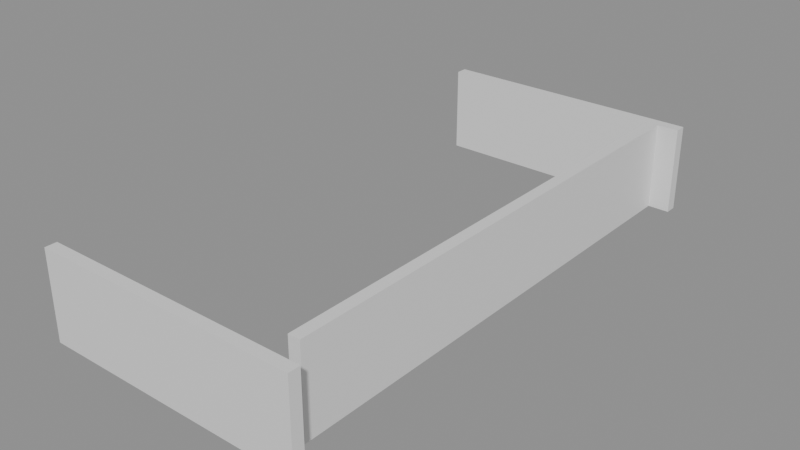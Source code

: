# Source: building_lego.blend  (saved by Blender 5.0.119; exported with 4.5.12 LTS)
import bpy
from mathutils import Matrix  # noqa: F401  (used for matrix-valued properties, if any)

bpy.ops.wm.read_factory_settings(use_empty=True)
scene = bpy.context.scene
scene.name = 'Scene'

# ---- collections
col_01_paredes_externas = bpy.data.collections.new('01_Paredes_Externas'); scene.collection.children.link(col_01_paredes_externas)

# ---- materials (node trees are filled in below, after node groups)
mat_mat_parede_externa = bpy.data.materials.new('Mat_Parede_Externa')

# ---- material node trees
mat_mat_parede_externa.use_nodes = True; mat_mat_parede_externa.node_tree.nodes.clear()
_N = mat_mat_parede_externa.node_tree.nodes; _L = mat_mat_parede_externa.node_tree.links
n0 = _N.new('ShaderNodeBsdfPrincipled'); n0.name = 'BSDF - Pré-fundamentado'; n0.location = (-200, 100)
n1 = _N.new('ShaderNodeOutputMaterial'); n1.name = 'Saída de material'; n1.location = (200, 100)
_L.new(n0.outputs[0], n1.inputs[0])
n1.is_active_output = True

# ---- meshes
me_bloco_dungeon_wall_4592_3023_z0 = bpy.data.meshes.new('Bloco_dungeon_wall_4592_3023_z0')
me_bloco_dungeon_wall_4592_3023_z0.from_pydata([(-0.5, -0.175, -1.32), (0.5, -0.175, -1.32), (0.5, 0.175, -1.32), (-0.5, 0.175, -1.32), (-0.5, -0.175, 1.32), (0.5, -0.175, 1.32), (0.5, 0.175, 1.32), (-0.5, 0.175, 1.32)], [], [(0, 1, 2, 3), (4, 7, 6, 5), (0, 4, 5, 1), (2, 6, 7, 3), (0, 3, 7, 4), (1, 5, 6, 2)])
me_bloco_dungeon_wall_4592_3023_z0.materials.append(mat_mat_parede_externa)
me_bloco_dungeon_wall_4592_3023_z0.update()
me_bloco_dungeon_wall_4593_3023_z0 = bpy.data.meshes.new('Bloco_dungeon_wall_4593_3023_z0')
me_bloco_dungeon_wall_4593_3023_z0.from_pydata([(-0.5, -0.175, -1.32), (0.5, -0.175, -1.32), (0.5, 0.175, -1.32), (-0.5, 0.175, -1.32), (-0.5, -0.175, 1.32), (0.5, -0.175, 1.32), (0.5, 0.175, 1.32), (-0.5, 0.175, 1.32)], [], [(0, 1, 2, 3), (4, 7, 6, 5), (0, 4, 5, 1), (2, 6, 7, 3), (0, 3, 7, 4), (1, 5, 6, 2)])
me_bloco_dungeon_wall_4593_3023_z0.materials.append(mat_mat_parede_externa)
me_bloco_dungeon_wall_4593_3023_z0.update()
me_bloco_dungeon_wall_4594_3023_z0 = bpy.data.meshes.new('Bloco_dungeon_wall_4594_3023_z0')
me_bloco_dungeon_wall_4594_3023_z0.from_pydata([(-0.5, -0.175, -1.32), (0.5, -0.175, -1.32), (0.5, 0.175, -1.32), (-0.5, 0.175, -1.32), (-0.5, -0.175, 1.32), (0.5, -0.175, 1.32), (0.5, 0.175, 1.32), (-0.5, 0.175, 1.32)], [], [(0, 1, 2, 3), (4, 7, 6, 5), (0, 4, 5, 1), (2, 6, 7, 3), (0, 3, 7, 4), (1, 5, 6, 2)])
me_bloco_dungeon_wall_4594_3023_z0.materials.append(mat_mat_parede_externa)
me_bloco_dungeon_wall_4594_3023_z0.update()
me_bloco_dungeon_wall_4595_3023_z0 = bpy.data.meshes.new('Bloco_dungeon_wall_4595_3023_z0')
me_bloco_dungeon_wall_4595_3023_z0.from_pydata([(-0.5, -0.175, -1.32), (0.5, -0.175, -1.32), (0.5, 0.175, -1.32), (-0.5, 0.175, -1.32), (-0.5, -0.175, 1.32), (0.5, -0.175, 1.32), (0.5, 0.175, 1.32), (-0.5, 0.175, 1.32)], [], [(0, 1, 2, 3), (4, 7, 6, 5), (0, 4, 5, 1), (2, 6, 7, 3), (0, 3, 7, 4), (1, 5, 6, 2)])
me_bloco_dungeon_wall_4595_3023_z0.materials.append(mat_mat_parede_externa)
me_bloco_dungeon_wall_4595_3023_z0.update()
me_bloco_dungeon_wall_4596_3023_z0 = bpy.data.meshes.new('Bloco_dungeon_wall_4596_3023_z0')
me_bloco_dungeon_wall_4596_3023_z0.from_pydata([(-0.5, -0.175, -1.32), (0.5, -0.175, -1.32), (0.5, 0.175, -1.32), (-0.5, 0.175, -1.32), (-0.5, -0.175, 1.32), (0.5, -0.175, 1.32), (0.5, 0.175, 1.32), (-0.5, 0.175, 1.32)], [], [(0, 1, 2, 3), (4, 7, 6, 5), (0, 4, 5, 1), (2, 6, 7, 3), (0, 3, 7, 4), (1, 5, 6, 2)])
me_bloco_dungeon_wall_4596_3023_z0.materials.append(mat_mat_parede_externa)
me_bloco_dungeon_wall_4596_3023_z0.update()
me_bloco_dungeon_wall_4597_3023_z0 = bpy.data.meshes.new('Bloco_dungeon_wall_4597_3023_z0')
me_bloco_dungeon_wall_4597_3023_z0.from_pydata([(-0.5, -0.175, -1.32), (0.5, -0.175, -1.32), (0.5, 0.175, -1.32), (-0.5, 0.175, -1.32), (-0.5, -0.175, 1.32), (0.5, -0.175, 1.32), (0.5, 0.175, 1.32), (-0.5, 0.175, 1.32)], [], [(0, 1, 2, 3), (4, 7, 6, 5), (0, 4, 5, 1), (2, 6, 7, 3), (0, 3, 7, 4), (1, 5, 6, 2)])
me_bloco_dungeon_wall_4597_3023_z0.materials.append(mat_mat_parede_externa)
me_bloco_dungeon_wall_4597_3023_z0.update()
me_bloco_dungeon_wall_4598_3023_z0 = bpy.data.meshes.new('Bloco_dungeon_wall_4598_3023_z0')
me_bloco_dungeon_wall_4598_3023_z0.from_pydata([(-0.5, -0.175, -1.32), (0.5, -0.175, -1.32), (0.5, 0.175, -1.32), (-0.5, 0.175, -1.32), (-0.5, -0.175, 1.32), (0.5, -0.175, 1.32), (0.5, 0.175, 1.32), (-0.5, 0.175, 1.32)], [], [(0, 1, 2, 3), (4, 7, 6, 5), (0, 4, 5, 1), (2, 6, 7, 3), (0, 3, 7, 4), (1, 5, 6, 2)])
me_bloco_dungeon_wall_4598_3023_z0.materials.append(mat_mat_parede_externa)
me_bloco_dungeon_wall_4598_3023_z0.update()
me_bloco_dungeon_wall_4599_3023_z0 = bpy.data.meshes.new('Bloco_dungeon_wall_4599_3023_z0')
me_bloco_dungeon_wall_4599_3023_z0.from_pydata([(-0.5, -0.175, -1.32), (0.5, -0.175, -1.32), (0.5, 0.175, -1.32), (-0.5, 0.175, -1.32), (-0.5, -0.175, 1.32), (0.5, -0.175, 1.32), (0.5, 0.175, 1.32), (-0.5, 0.175, 1.32)], [], [(0, 1, 2, 3), (4, 7, 6, 5), (0, 4, 5, 1), (2, 6, 7, 3), (0, 3, 7, 4), (1, 5, 6, 2)])
me_bloco_dungeon_wall_4599_3023_z0.materials.append(mat_mat_parede_externa)
me_bloco_dungeon_wall_4599_3023_z0.update()
me_bloco_dungeon_wall_4592_3039_z0 = bpy.data.meshes.new('Bloco_dungeon_wall_4592_3039_z0')
me_bloco_dungeon_wall_4592_3039_z0.from_pydata([(-0.5, -0.175, -1.32), (0.5, -0.175, -1.32), (0.5, 0.175, -1.32), (-0.5, 0.175, -1.32), (-0.5, -0.175, 1.32), (0.5, -0.175, 1.32), (0.5, 0.175, 1.32), (-0.5, 0.175, 1.32)], [], [(0, 1, 2, 3), (4, 7, 6, 5), (0, 4, 5, 1), (2, 6, 7, 3), (0, 3, 7, 4), (1, 5, 6, 2)])
me_bloco_dungeon_wall_4592_3039_z0.materials.append(mat_mat_parede_externa)
me_bloco_dungeon_wall_4592_3039_z0.update()
me_bloco_dungeon_wall_4593_3039_z0 = bpy.data.meshes.new('Bloco_dungeon_wall_4593_3039_z0')
me_bloco_dungeon_wall_4593_3039_z0.from_pydata([(-0.5, -0.175, -1.32), (0.5, -0.175, -1.32), (0.5, 0.175, -1.32), (-0.5, 0.175, -1.32), (-0.5, -0.175, 1.32), (0.5, -0.175, 1.32), (0.5, 0.175, 1.32), (-0.5, 0.175, 1.32)], [], [(0, 1, 2, 3), (4, 7, 6, 5), (0, 4, 5, 1), (2, 6, 7, 3), (0, 3, 7, 4), (1, 5, 6, 2)])
me_bloco_dungeon_wall_4593_3039_z0.materials.append(mat_mat_parede_externa)
me_bloco_dungeon_wall_4593_3039_z0.update()
me_bloco_dungeon_wall_4594_3039_z0 = bpy.data.meshes.new('Bloco_dungeon_wall_4594_3039_z0')
me_bloco_dungeon_wall_4594_3039_z0.from_pydata([(-0.5, -0.175, -1.32), (0.5, -0.175, -1.32), (0.5, 0.175, -1.32), (-0.5, 0.175, -1.32), (-0.5, -0.175, 1.32), (0.5, -0.175, 1.32), (0.5, 0.175, 1.32), (-0.5, 0.175, 1.32)], [], [(0, 1, 2, 3), (4, 7, 6, 5), (0, 4, 5, 1), (2, 6, 7, 3), (0, 3, 7, 4), (1, 5, 6, 2)])
me_bloco_dungeon_wall_4594_3039_z0.materials.append(mat_mat_parede_externa)
me_bloco_dungeon_wall_4594_3039_z0.update()
me_bloco_dungeon_wall_4595_3039_z0 = bpy.data.meshes.new('Bloco_dungeon_wall_4595_3039_z0')
me_bloco_dungeon_wall_4595_3039_z0.from_pydata([(-0.5, -0.175, -1.32), (0.5, -0.175, -1.32), (0.5, 0.175, -1.32), (-0.5, 0.175, -1.32), (-0.5, -0.175, 1.32), (0.5, -0.175, 1.32), (0.5, 0.175, 1.32), (-0.5, 0.175, 1.32)], [], [(0, 1, 2, 3), (4, 7, 6, 5), (0, 4, 5, 1), (2, 6, 7, 3), (0, 3, 7, 4), (1, 5, 6, 2)])
me_bloco_dungeon_wall_4595_3039_z0.materials.append(mat_mat_parede_externa)
me_bloco_dungeon_wall_4595_3039_z0.update()
me_bloco_dungeon_wall_4596_3039_z0 = bpy.data.meshes.new('Bloco_dungeon_wall_4596_3039_z0')
me_bloco_dungeon_wall_4596_3039_z0.from_pydata([(-0.5, -0.175, -1.32), (0.5, -0.175, -1.32), (0.5, 0.175, -1.32), (-0.5, 0.175, -1.32), (-0.5, -0.175, 1.32), (0.5, -0.175, 1.32), (0.5, 0.175, 1.32), (-0.5, 0.175, 1.32)], [], [(0, 1, 2, 3), (4, 7, 6, 5), (0, 4, 5, 1), (2, 6, 7, 3), (0, 3, 7, 4), (1, 5, 6, 2)])
me_bloco_dungeon_wall_4596_3039_z0.materials.append(mat_mat_parede_externa)
me_bloco_dungeon_wall_4596_3039_z0.update()
me_bloco_dungeon_wall_4597_3039_z0 = bpy.data.meshes.new('Bloco_dungeon_wall_4597_3039_z0')
me_bloco_dungeon_wall_4597_3039_z0.from_pydata([(-0.5, -0.175, -1.32), (0.5, -0.175, -1.32), (0.5, 0.175, -1.32), (-0.5, 0.175, -1.32), (-0.5, -0.175, 1.32), (0.5, -0.175, 1.32), (0.5, 0.175, 1.32), (-0.5, 0.175, 1.32)], [], [(0, 1, 2, 3), (4, 7, 6, 5), (0, 4, 5, 1), (2, 6, 7, 3), (0, 3, 7, 4), (1, 5, 6, 2)])
me_bloco_dungeon_wall_4597_3039_z0.materials.append(mat_mat_parede_externa)
me_bloco_dungeon_wall_4597_3039_z0.update()
me_bloco_dungeon_wall_4598_3039_z0 = bpy.data.meshes.new('Bloco_dungeon_wall_4598_3039_z0')
me_bloco_dungeon_wall_4598_3039_z0.from_pydata([(-0.5, -0.175, -1.32), (0.5, -0.175, -1.32), (0.5, 0.175, -1.32), (-0.5, 0.175, -1.32), (-0.5, -0.175, 1.32), (0.5, -0.175, 1.32), (0.5, 0.175, 1.32), (-0.5, 0.175, 1.32)], [], [(0, 1, 2, 3), (4, 7, 6, 5), (0, 4, 5, 1), (2, 6, 7, 3), (0, 3, 7, 4), (1, 5, 6, 2)])
me_bloco_dungeon_wall_4598_3039_z0.materials.append(mat_mat_parede_externa)
me_bloco_dungeon_wall_4598_3039_z0.update()
me_bloco_dungeon_wall_4599_3039_z0 = bpy.data.meshes.new('Bloco_dungeon_wall_4599_3039_z0')
me_bloco_dungeon_wall_4599_3039_z0.from_pydata([(-0.5, -0.175, -1.32), (0.5, -0.175, -1.32), (0.5, 0.175, -1.32), (-0.5, 0.175, -1.32), (-0.5, -0.175, 1.32), (0.5, -0.175, 1.32), (0.5, 0.175, 1.32), (-0.5, 0.175, 1.32)], [], [(0, 1, 2, 3), (4, 7, 6, 5), (0, 4, 5, 1), (2, 6, 7, 3), (0, 3, 7, 4), (1, 5, 6, 2)])
me_bloco_dungeon_wall_4599_3039_z0.materials.append(mat_mat_parede_externa)
me_bloco_dungeon_wall_4599_3039_z0.update()
me_bloco_dungeon_wall_4599_3024_z0 = bpy.data.meshes.new('Bloco_dungeon_wall_4599_3024_z0')
me_bloco_dungeon_wall_4599_3024_z0.from_pydata([(-0.175, -0.5, -1.32), (0.175, -0.5, -1.32), (0.175, 0.5, -1.32), (-0.175, 0.5, -1.32), (-0.175, -0.5, 1.32), (0.175, -0.5, 1.32), (0.175, 0.5, 1.32), (-0.175, 0.5, 1.32)], [], [(0, 1, 2, 3), (4, 7, 6, 5), (0, 4, 5, 1), (2, 6, 7, 3), (0, 3, 7, 4), (1, 5, 6, 2)])
me_bloco_dungeon_wall_4599_3024_z0.materials.append(mat_mat_parede_externa)
me_bloco_dungeon_wall_4599_3024_z0.update()
me_bloco_dungeon_wall_4599_3025_z0 = bpy.data.meshes.new('Bloco_dungeon_wall_4599_3025_z0')
me_bloco_dungeon_wall_4599_3025_z0.from_pydata([(-0.175, -0.5, -1.32), (0.175, -0.5, -1.32), (0.175, 0.5, -1.32), (-0.175, 0.5, -1.32), (-0.175, -0.5, 1.32), (0.175, -0.5, 1.32), (0.175, 0.5, 1.32), (-0.175, 0.5, 1.32)], [], [(0, 1, 2, 3), (4, 7, 6, 5), (0, 4, 5, 1), (2, 6, 7, 3), (0, 3, 7, 4), (1, 5, 6, 2)])
me_bloco_dungeon_wall_4599_3025_z0.materials.append(mat_mat_parede_externa)
me_bloco_dungeon_wall_4599_3025_z0.update()
me_bloco_dungeon_wall_4599_3026_z0 = bpy.data.meshes.new('Bloco_dungeon_wall_4599_3026_z0')
me_bloco_dungeon_wall_4599_3026_z0.from_pydata([(-0.175, -0.5, -1.32), (0.175, -0.5, -1.32), (0.175, 0.5, -1.32), (-0.175, 0.5, -1.32), (-0.175, -0.5, 1.32), (0.175, -0.5, 1.32), (0.175, 0.5, 1.32), (-0.175, 0.5, 1.32)], [], [(0, 1, 2, 3), (4, 7, 6, 5), (0, 4, 5, 1), (2, 6, 7, 3), (0, 3, 7, 4), (1, 5, 6, 2)])
me_bloco_dungeon_wall_4599_3026_z0.materials.append(mat_mat_parede_externa)
me_bloco_dungeon_wall_4599_3026_z0.update()
me_bloco_dungeon_wall_4599_3027_z0 = bpy.data.meshes.new('Bloco_dungeon_wall_4599_3027_z0')
me_bloco_dungeon_wall_4599_3027_z0.from_pydata([(-0.175, -0.5, -1.32), (0.175, -0.5, -1.32), (0.175, 0.5, -1.32), (-0.175, 0.5, -1.32), (-0.175, -0.5, 1.32), (0.175, -0.5, 1.32), (0.175, 0.5, 1.32), (-0.175, 0.5, 1.32)], [], [(0, 1, 2, 3), (4, 7, 6, 5), (0, 4, 5, 1), (2, 6, 7, 3), (0, 3, 7, 4), (1, 5, 6, 2)])
me_bloco_dungeon_wall_4599_3027_z0.materials.append(mat_mat_parede_externa)
me_bloco_dungeon_wall_4599_3027_z0.update()
me_bloco_dungeon_wall_4599_3028_z0 = bpy.data.meshes.new('Bloco_dungeon_wall_4599_3028_z0')
me_bloco_dungeon_wall_4599_3028_z0.from_pydata([(-0.175, -0.5, -1.32), (0.175, -0.5, -1.32), (0.175, 0.5, -1.32), (-0.175, 0.5, -1.32), (-0.175, -0.5, 1.32), (0.175, -0.5, 1.32), (0.175, 0.5, 1.32), (-0.175, 0.5, 1.32)], [], [(0, 1, 2, 3), (4, 7, 6, 5), (0, 4, 5, 1), (2, 6, 7, 3), (0, 3, 7, 4), (1, 5, 6, 2)])
me_bloco_dungeon_wall_4599_3028_z0.materials.append(mat_mat_parede_externa)
me_bloco_dungeon_wall_4599_3028_z0.update()
me_bloco_dungeon_wall_4599_3029_z0 = bpy.data.meshes.new('Bloco_dungeon_wall_4599_3029_z0')
me_bloco_dungeon_wall_4599_3029_z0.from_pydata([(-0.175, -0.5, -1.32), (0.175, -0.5, -1.32), (0.175, 0.5, -1.32), (-0.175, 0.5, -1.32), (-0.175, -0.5, 1.32), (0.175, -0.5, 1.32), (0.175, 0.5, 1.32), (-0.175, 0.5, 1.32)], [], [(0, 1, 2, 3), (4, 7, 6, 5), (0, 4, 5, 1), (2, 6, 7, 3), (0, 3, 7, 4), (1, 5, 6, 2)])
me_bloco_dungeon_wall_4599_3029_z0.materials.append(mat_mat_parede_externa)
me_bloco_dungeon_wall_4599_3029_z0.update()
me_bloco_dungeon_wall_4599_3030_z0 = bpy.data.meshes.new('Bloco_dungeon_wall_4599_3030_z0')
me_bloco_dungeon_wall_4599_3030_z0.from_pydata([(-0.175, -0.5, -1.32), (0.175, -0.5, -1.32), (0.175, 0.5, -1.32), (-0.175, 0.5, -1.32), (-0.175, -0.5, 1.32), (0.175, -0.5, 1.32), (0.175, 0.5, 1.32), (-0.175, 0.5, 1.32)], [], [(0, 1, 2, 3), (4, 7, 6, 5), (0, 4, 5, 1), (2, 6, 7, 3), (0, 3, 7, 4), (1, 5, 6, 2)])
me_bloco_dungeon_wall_4599_3030_z0.materials.append(mat_mat_parede_externa)
me_bloco_dungeon_wall_4599_3030_z0.update()
me_bloco_dungeon_wall_4599_3031_z0 = bpy.data.meshes.new('Bloco_dungeon_wall_4599_3031_z0')
me_bloco_dungeon_wall_4599_3031_z0.from_pydata([(-0.175, -0.5, -1.32), (0.175, -0.5, -1.32), (0.175, 0.5, -1.32), (-0.175, 0.5, -1.32), (-0.175, -0.5, 1.32), (0.175, -0.5, 1.32), (0.175, 0.5, 1.32), (-0.175, 0.5, 1.32)], [], [(0, 1, 2, 3), (4, 7, 6, 5), (0, 4, 5, 1), (2, 6, 7, 3), (0, 3, 7, 4), (1, 5, 6, 2)])
me_bloco_dungeon_wall_4599_3031_z0.materials.append(mat_mat_parede_externa)
me_bloco_dungeon_wall_4599_3031_z0.update()
me_bloco_dungeon_wall_4599_3032_z0 = bpy.data.meshes.new('Bloco_dungeon_wall_4599_3032_z0')
me_bloco_dungeon_wall_4599_3032_z0.from_pydata([(-0.175, -0.5, -1.32), (0.175, -0.5, -1.32), (0.175, 0.5, -1.32), (-0.175, 0.5, -1.32), (-0.175, -0.5, 1.32), (0.175, -0.5, 1.32), (0.175, 0.5, 1.32), (-0.175, 0.5, 1.32)], [], [(0, 1, 2, 3), (4, 7, 6, 5), (0, 4, 5, 1), (2, 6, 7, 3), (0, 3, 7, 4), (1, 5, 6, 2)])
me_bloco_dungeon_wall_4599_3032_z0.materials.append(mat_mat_parede_externa)
me_bloco_dungeon_wall_4599_3032_z0.update()
me_bloco_dungeon_wall_4599_3033_z0 = bpy.data.meshes.new('Bloco_dungeon_wall_4599_3033_z0')
me_bloco_dungeon_wall_4599_3033_z0.from_pydata([(-0.175, -0.5, -1.32), (0.175, -0.5, -1.32), (0.175, 0.5, -1.32), (-0.175, 0.5, -1.32), (-0.175, -0.5, 1.32), (0.175, -0.5, 1.32), (0.175, 0.5, 1.32), (-0.175, 0.5, 1.32)], [], [(0, 1, 2, 3), (4, 7, 6, 5), (0, 4, 5, 1), (2, 6, 7, 3), (0, 3, 7, 4), (1, 5, 6, 2)])
me_bloco_dungeon_wall_4599_3033_z0.materials.append(mat_mat_parede_externa)
me_bloco_dungeon_wall_4599_3033_z0.update()
me_bloco_dungeon_wall_4599_3034_z0 = bpy.data.meshes.new('Bloco_dungeon_wall_4599_3034_z0')
me_bloco_dungeon_wall_4599_3034_z0.from_pydata([(-0.175, -0.5, -1.32), (0.175, -0.5, -1.32), (0.175, 0.5, -1.32), (-0.175, 0.5, -1.32), (-0.175, -0.5, 1.32), (0.175, -0.5, 1.32), (0.175, 0.5, 1.32), (-0.175, 0.5, 1.32)], [], [(0, 1, 2, 3), (4, 7, 6, 5), (0, 4, 5, 1), (2, 6, 7, 3), (0, 3, 7, 4), (1, 5, 6, 2)])
me_bloco_dungeon_wall_4599_3034_z0.materials.append(mat_mat_parede_externa)
me_bloco_dungeon_wall_4599_3034_z0.update()
me_bloco_dungeon_wall_4599_3035_z0 = bpy.data.meshes.new('Bloco_dungeon_wall_4599_3035_z0')
me_bloco_dungeon_wall_4599_3035_z0.from_pydata([(-0.175, -0.5, -1.32), (0.175, -0.5, -1.32), (0.175, 0.5, -1.32), (-0.175, 0.5, -1.32), (-0.175, -0.5, 1.32), (0.175, -0.5, 1.32), (0.175, 0.5, 1.32), (-0.175, 0.5, 1.32)], [], [(0, 1, 2, 3), (4, 7, 6, 5), (0, 4, 5, 1), (2, 6, 7, 3), (0, 3, 7, 4), (1, 5, 6, 2)])
me_bloco_dungeon_wall_4599_3035_z0.materials.append(mat_mat_parede_externa)
me_bloco_dungeon_wall_4599_3035_z0.update()
me_bloco_dungeon_wall_4599_3036_z0 = bpy.data.meshes.new('Bloco_dungeon_wall_4599_3036_z0')
me_bloco_dungeon_wall_4599_3036_z0.from_pydata([(-0.175, -0.5, -1.32), (0.175, -0.5, -1.32), (0.175, 0.5, -1.32), (-0.175, 0.5, -1.32), (-0.175, -0.5, 1.32), (0.175, -0.5, 1.32), (0.175, 0.5, 1.32), (-0.175, 0.5, 1.32)], [], [(0, 1, 2, 3), (4, 7, 6, 5), (0, 4, 5, 1), (2, 6, 7, 3), (0, 3, 7, 4), (1, 5, 6, 2)])
me_bloco_dungeon_wall_4599_3036_z0.materials.append(mat_mat_parede_externa)
me_bloco_dungeon_wall_4599_3036_z0.update()
me_bloco_dungeon_wall_4599_3037_z0 = bpy.data.meshes.new('Bloco_dungeon_wall_4599_3037_z0')
me_bloco_dungeon_wall_4599_3037_z0.from_pydata([(-0.175, -0.5, -1.32), (0.175, -0.5, -1.32), (0.175, 0.5, -1.32), (-0.175, 0.5, -1.32), (-0.175, -0.5, 1.32), (0.175, -0.5, 1.32), (0.175, 0.5, 1.32), (-0.175, 0.5, 1.32)], [], [(0, 1, 2, 3), (4, 7, 6, 5), (0, 4, 5, 1), (2, 6, 7, 3), (0, 3, 7, 4), (1, 5, 6, 2)])
me_bloco_dungeon_wall_4599_3037_z0.materials.append(mat_mat_parede_externa)
me_bloco_dungeon_wall_4599_3037_z0.update()
me_bloco_dungeon_wall_4599_3038_z0 = bpy.data.meshes.new('Bloco_dungeon_wall_4599_3038_z0')
me_bloco_dungeon_wall_4599_3038_z0.from_pydata([(-0.175, -0.5, -1.32), (0.175, -0.5, -1.32), (0.175, 0.5, -1.32), (-0.175, 0.5, -1.32), (-0.175, -0.5, 1.32), (0.175, -0.5, 1.32), (0.175, 0.5, 1.32), (-0.175, 0.5, 1.32)], [], [(0, 1, 2, 3), (4, 7, 6, 5), (0, 4, 5, 1), (2, 6, 7, 3), (0, 3, 7, 4), (1, 5, 6, 2)])
me_bloco_dungeon_wall_4599_3038_z0.materials.append(mat_mat_parede_externa)
me_bloco_dungeon_wall_4599_3038_z0.update()

# ---- objects
ob_parede_externa_norte_y3023_x4592_4599 = bpy.data.objects.new('Parede_Externa_Norte_Y3023_X4592_4599', None)
ob_bloco_dungeon_wall_4592_3023_z0 = bpy.data.objects.new('Bloco_dungeon_wall_4592_3023_z0', me_bloco_dungeon_wall_4592_3023_z0)
ob_bloco_dungeon_wall_4593_3023_z0 = bpy.data.objects.new('Bloco_dungeon_wall_4593_3023_z0', me_bloco_dungeon_wall_4593_3023_z0)
ob_bloco_dungeon_wall_4594_3023_z0 = bpy.data.objects.new('Bloco_dungeon_wall_4594_3023_z0', me_bloco_dungeon_wall_4594_3023_z0)
ob_bloco_dungeon_wall_4595_3023_z0 = bpy.data.objects.new('Bloco_dungeon_wall_4595_3023_z0', me_bloco_dungeon_wall_4595_3023_z0)
ob_bloco_dungeon_wall_4596_3023_z0 = bpy.data.objects.new('Bloco_dungeon_wall_4596_3023_z0', me_bloco_dungeon_wall_4596_3023_z0)
ob_bloco_dungeon_wall_4597_3023_z0 = bpy.data.objects.new('Bloco_dungeon_wall_4597_3023_z0', me_bloco_dungeon_wall_4597_3023_z0)
ob_bloco_dungeon_wall_4598_3023_z0 = bpy.data.objects.new('Bloco_dungeon_wall_4598_3023_z0', me_bloco_dungeon_wall_4598_3023_z0)
ob_bloco_dungeon_wall_4599_3023_z0 = bpy.data.objects.new('Bloco_dungeon_wall_4599_3023_z0', me_bloco_dungeon_wall_4599_3023_z0)
ob_parede_externa_sul_y3039_x4592_4599 = bpy.data.objects.new('Parede_Externa_Sul_Y3039_X4592_4599', None)
ob_bloco_dungeon_wall_4592_3039_z0 = bpy.data.objects.new('Bloco_dungeon_wall_4592_3039_z0', me_bloco_dungeon_wall_4592_3039_z0)
ob_bloco_dungeon_wall_4593_3039_z0 = bpy.data.objects.new('Bloco_dungeon_wall_4593_3039_z0', me_bloco_dungeon_wall_4593_3039_z0)
ob_bloco_dungeon_wall_4594_3039_z0 = bpy.data.objects.new('Bloco_dungeon_wall_4594_3039_z0', me_bloco_dungeon_wall_4594_3039_z0)
ob_bloco_dungeon_wall_4595_3039_z0 = bpy.data.objects.new('Bloco_dungeon_wall_4595_3039_z0', me_bloco_dungeon_wall_4595_3039_z0)
ob_bloco_dungeon_wall_4596_3039_z0 = bpy.data.objects.new('Bloco_dungeon_wall_4596_3039_z0', me_bloco_dungeon_wall_4596_3039_z0)
ob_bloco_dungeon_wall_4597_3039_z0 = bpy.data.objects.new('Bloco_dungeon_wall_4597_3039_z0', me_bloco_dungeon_wall_4597_3039_z0)
ob_bloco_dungeon_wall_4598_3039_z0 = bpy.data.objects.new('Bloco_dungeon_wall_4598_3039_z0', me_bloco_dungeon_wall_4598_3039_z0)
ob_bloco_dungeon_wall_4599_3039_z0 = bpy.data.objects.new('Bloco_dungeon_wall_4599_3039_z0', me_bloco_dungeon_wall_4599_3039_z0)
ob_parede_externa_leste_x4599_y3024_3038 = bpy.data.objects.new('Parede_Externa_Leste_X4599_Y3024_3038', None)
ob_bloco_dungeon_wall_4599_3024_z0 = bpy.data.objects.new('Bloco_dungeon_wall_4599_3024_z0', me_bloco_dungeon_wall_4599_3024_z0)
ob_bloco_dungeon_wall_4599_3025_z0 = bpy.data.objects.new('Bloco_dungeon_wall_4599_3025_z0', me_bloco_dungeon_wall_4599_3025_z0)
ob_bloco_dungeon_wall_4599_3026_z0 = bpy.data.objects.new('Bloco_dungeon_wall_4599_3026_z0', me_bloco_dungeon_wall_4599_3026_z0)
ob_bloco_dungeon_wall_4599_3027_z0 = bpy.data.objects.new('Bloco_dungeon_wall_4599_3027_z0', me_bloco_dungeon_wall_4599_3027_z0)
ob_bloco_dungeon_wall_4599_3028_z0 = bpy.data.objects.new('Bloco_dungeon_wall_4599_3028_z0', me_bloco_dungeon_wall_4599_3028_z0)
ob_bloco_dungeon_wall_4599_3029_z0 = bpy.data.objects.new('Bloco_dungeon_wall_4599_3029_z0', me_bloco_dungeon_wall_4599_3029_z0)
ob_bloco_dungeon_wall_4599_3030_z0 = bpy.data.objects.new('Bloco_dungeon_wall_4599_3030_z0', me_bloco_dungeon_wall_4599_3030_z0)
ob_bloco_dungeon_wall_4599_3031_z0 = bpy.data.objects.new('Bloco_dungeon_wall_4599_3031_z0', me_bloco_dungeon_wall_4599_3031_z0)
ob_bloco_dungeon_wall_4599_3032_z0 = bpy.data.objects.new('Bloco_dungeon_wall_4599_3032_z0', me_bloco_dungeon_wall_4599_3032_z0)
ob_bloco_dungeon_wall_4599_3033_z0 = bpy.data.objects.new('Bloco_dungeon_wall_4599_3033_z0', me_bloco_dungeon_wall_4599_3033_z0)
ob_bloco_dungeon_wall_4599_3034_z0 = bpy.data.objects.new('Bloco_dungeon_wall_4599_3034_z0', me_bloco_dungeon_wall_4599_3034_z0)
ob_bloco_dungeon_wall_4599_3035_z0 = bpy.data.objects.new('Bloco_dungeon_wall_4599_3035_z0', me_bloco_dungeon_wall_4599_3035_z0)
ob_bloco_dungeon_wall_4599_3036_z0 = bpy.data.objects.new('Bloco_dungeon_wall_4599_3036_z0', me_bloco_dungeon_wall_4599_3036_z0)
ob_bloco_dungeon_wall_4599_3037_z0 = bpy.data.objects.new('Bloco_dungeon_wall_4599_3037_z0', me_bloco_dungeon_wall_4599_3037_z0)
ob_bloco_dungeon_wall_4599_3038_z0 = bpy.data.objects.new('Bloco_dungeon_wall_4599_3038_z0', me_bloco_dungeon_wall_4599_3038_z0)

# ---- transforms, parenting, visibility, modifiers, constraints
ob_parede_externa_norte_y3023_x4592_4599.location = (0.0, -8.0, 0.0)
ob_parede_externa_norte_y3023_x4592_4599.empty_display_type = 'CUBE'
ob_bloco_dungeon_wall_4592_3023_z0.parent = ob_parede_externa_norte_y3023_x4592_4599
ob_bloco_dungeon_wall_4592_3023_z0.matrix_parent_inverse = Matrix(((1.0, -0.0, 0.0, -0.0), (-0.0, 1.0, -0.0, 8.0), (0.0, -0.0, 1.0, -0.0), (-0.0, 0.0, -0.0, 1.0)))
ob_bloco_dungeon_wall_4592_3023_z0.location = (-3.5, -8.325, 1.32)
ob_bloco_dungeon_wall_4593_3023_z0.parent = ob_parede_externa_norte_y3023_x4592_4599
ob_bloco_dungeon_wall_4593_3023_z0.matrix_parent_inverse = Matrix(((1.0, -0.0, 0.0, -0.0), (-0.0, 1.0, -0.0, 8.0), (0.0, -0.0, 1.0, -0.0), (-0.0, 0.0, -0.0, 1.0)))
ob_bloco_dungeon_wall_4593_3023_z0.location = (-2.5, -8.325, 1.32)
ob_bloco_dungeon_wall_4594_3023_z0.parent = ob_parede_externa_norte_y3023_x4592_4599
ob_bloco_dungeon_wall_4594_3023_z0.matrix_parent_inverse = Matrix(((1.0, -0.0, 0.0, -0.0), (-0.0, 1.0, -0.0, 8.0), (0.0, -0.0, 1.0, -0.0), (-0.0, 0.0, -0.0, 1.0)))
ob_bloco_dungeon_wall_4594_3023_z0.location = (-1.5, -8.325, 1.32)
ob_bloco_dungeon_wall_4595_3023_z0.parent = ob_parede_externa_norte_y3023_x4592_4599
ob_bloco_dungeon_wall_4595_3023_z0.matrix_parent_inverse = Matrix(((1.0, -0.0, 0.0, -0.0), (-0.0, 1.0, -0.0, 8.0), (0.0, -0.0, 1.0, -0.0), (-0.0, 0.0, -0.0, 1.0)))
ob_bloco_dungeon_wall_4595_3023_z0.location = (-0.5, -8.325, 1.32)
ob_bloco_dungeon_wall_4596_3023_z0.parent = ob_parede_externa_norte_y3023_x4592_4599
ob_bloco_dungeon_wall_4596_3023_z0.matrix_parent_inverse = Matrix(((1.0, -0.0, 0.0, -0.0), (-0.0, 1.0, -0.0, 8.0), (0.0, -0.0, 1.0, -0.0), (-0.0, 0.0, -0.0, 1.0)))
ob_bloco_dungeon_wall_4596_3023_z0.location = (0.5, -8.325, 1.32)
ob_bloco_dungeon_wall_4597_3023_z0.parent = ob_parede_externa_norte_y3023_x4592_4599
ob_bloco_dungeon_wall_4597_3023_z0.matrix_parent_inverse = Matrix(((1.0, -0.0, 0.0, -0.0), (-0.0, 1.0, -0.0, 8.0), (0.0, -0.0, 1.0, -0.0), (-0.0, 0.0, -0.0, 1.0)))
ob_bloco_dungeon_wall_4597_3023_z0.location = (1.5, -8.325, 1.32)
ob_bloco_dungeon_wall_4598_3023_z0.parent = ob_parede_externa_norte_y3023_x4592_4599
ob_bloco_dungeon_wall_4598_3023_z0.matrix_parent_inverse = Matrix(((1.0, -0.0, 0.0, -0.0), (-0.0, 1.0, -0.0, 8.0), (0.0, -0.0, 1.0, -0.0), (-0.0, 0.0, -0.0, 1.0)))
ob_bloco_dungeon_wall_4598_3023_z0.location = (2.5, -8.325, 1.32)
ob_bloco_dungeon_wall_4599_3023_z0.parent = ob_parede_externa_norte_y3023_x4592_4599
ob_bloco_dungeon_wall_4599_3023_z0.matrix_parent_inverse = Matrix(((1.0, -0.0, 0.0, -0.0), (-0.0, 1.0, -0.0, 8.0), (0.0, -0.0, 1.0, -0.0), (-0.0, 0.0, -0.0, 1.0)))
ob_bloco_dungeon_wall_4599_3023_z0.location = (3.5, -8.325, 1.32)
ob_parede_externa_sul_y3039_x4592_4599.location = (0.0, 8.0, 0.0)
ob_parede_externa_sul_y3039_x4592_4599.empty_display_type = 'CUBE'
ob_bloco_dungeon_wall_4592_3039_z0.parent = ob_parede_externa_sul_y3039_x4592_4599
ob_bloco_dungeon_wall_4592_3039_z0.matrix_parent_inverse = Matrix(((1.0, -0.0, 0.0, -0.0), (-0.0, 1.0, -0.0, -8.0), (0.0, -0.0, 1.0, -0.0), (-0.0, 0.0, -0.0, 1.0)))
ob_bloco_dungeon_wall_4592_3039_z0.location = (-3.5, 7.675, 1.32)
ob_bloco_dungeon_wall_4593_3039_z0.parent = ob_parede_externa_sul_y3039_x4592_4599
ob_bloco_dungeon_wall_4593_3039_z0.matrix_parent_inverse = Matrix(((1.0, -0.0, 0.0, -0.0), (-0.0, 1.0, -0.0, -8.0), (0.0, -0.0, 1.0, -0.0), (-0.0, 0.0, -0.0, 1.0)))
ob_bloco_dungeon_wall_4593_3039_z0.location = (-2.5, 7.675, 1.32)
ob_bloco_dungeon_wall_4594_3039_z0.parent = ob_parede_externa_sul_y3039_x4592_4599
ob_bloco_dungeon_wall_4594_3039_z0.matrix_parent_inverse = Matrix(((1.0, -0.0, 0.0, -0.0), (-0.0, 1.0, -0.0, -8.0), (0.0, -0.0, 1.0, -0.0), (-0.0, 0.0, -0.0, 1.0)))
ob_bloco_dungeon_wall_4594_3039_z0.location = (-1.5, 7.675, 1.32)
ob_bloco_dungeon_wall_4595_3039_z0.parent = ob_parede_externa_sul_y3039_x4592_4599
ob_bloco_dungeon_wall_4595_3039_z0.matrix_parent_inverse = Matrix(((1.0, -0.0, 0.0, -0.0), (-0.0, 1.0, -0.0, -8.0), (0.0, -0.0, 1.0, -0.0), (-0.0, 0.0, -0.0, 1.0)))
ob_bloco_dungeon_wall_4595_3039_z0.location = (-0.5, 7.675, 1.32)
ob_bloco_dungeon_wall_4596_3039_z0.parent = ob_parede_externa_sul_y3039_x4592_4599
ob_bloco_dungeon_wall_4596_3039_z0.matrix_parent_inverse = Matrix(((1.0, -0.0, 0.0, -0.0), (-0.0, 1.0, -0.0, -8.0), (0.0, -0.0, 1.0, -0.0), (-0.0, 0.0, -0.0, 1.0)))
ob_bloco_dungeon_wall_4596_3039_z0.location = (0.5, 7.675, 1.32)
ob_bloco_dungeon_wall_4597_3039_z0.parent = ob_parede_externa_sul_y3039_x4592_4599
ob_bloco_dungeon_wall_4597_3039_z0.matrix_parent_inverse = Matrix(((1.0, -0.0, 0.0, -0.0), (-0.0, 1.0, -0.0, -8.0), (0.0, -0.0, 1.0, -0.0), (-0.0, 0.0, -0.0, 1.0)))
ob_bloco_dungeon_wall_4597_3039_z0.location = (1.5, 7.675, 1.32)
ob_bloco_dungeon_wall_4598_3039_z0.parent = ob_parede_externa_sul_y3039_x4592_4599
ob_bloco_dungeon_wall_4598_3039_z0.matrix_parent_inverse = Matrix(((1.0, -0.0, 0.0, -0.0), (-0.0, 1.0, -0.0, -8.0), (0.0, -0.0, 1.0, -0.0), (-0.0, 0.0, -0.0, 1.0)))
ob_bloco_dungeon_wall_4598_3039_z0.location = (2.5, 7.675, 1.32)
ob_bloco_dungeon_wall_4599_3039_z0.parent = ob_parede_externa_sul_y3039_x4592_4599
ob_bloco_dungeon_wall_4599_3039_z0.matrix_parent_inverse = Matrix(((1.0, -0.0, 0.0, -0.0), (-0.0, 1.0, -0.0, -8.0), (0.0, -0.0, 1.0, -0.0), (-0.0, 0.0, -0.0, 1.0)))
ob_bloco_dungeon_wall_4599_3039_z0.location = (3.5, 7.675, 1.32)
ob_parede_externa_leste_x4599_y3024_3038.location = (3.5, 0.0, 0.0)
ob_parede_externa_leste_x4599_y3024_3038.empty_display_type = 'CUBE'
ob_bloco_dungeon_wall_4599_3024_z0.parent = ob_parede_externa_leste_x4599_y3024_3038
ob_bloco_dungeon_wall_4599_3024_z0.matrix_parent_inverse = Matrix(((1.0, -0.0, 0.0, -3.5), (-0.0, 1.0, -0.0, 0.0), (0.0, -0.0, 1.0, -0.0), (-0.0, 0.0, -0.0, 1.0)))
ob_bloco_dungeon_wall_4599_3024_z0.location = (3.175, -7.0, 1.32)
ob_bloco_dungeon_wall_4599_3025_z0.parent = ob_parede_externa_leste_x4599_y3024_3038
ob_bloco_dungeon_wall_4599_3025_z0.matrix_parent_inverse = Matrix(((1.0, -0.0, 0.0, -3.5), (-0.0, 1.0, -0.0, 0.0), (0.0, -0.0, 1.0, -0.0), (-0.0, 0.0, -0.0, 1.0)))
ob_bloco_dungeon_wall_4599_3025_z0.location = (3.175, -6.0, 1.32)
ob_bloco_dungeon_wall_4599_3026_z0.parent = ob_parede_externa_leste_x4599_y3024_3038
ob_bloco_dungeon_wall_4599_3026_z0.matrix_parent_inverse = Matrix(((1.0, -0.0, 0.0, -3.5), (-0.0, 1.0, -0.0, 0.0), (0.0, -0.0, 1.0, -0.0), (-0.0, 0.0, -0.0, 1.0)))
ob_bloco_dungeon_wall_4599_3026_z0.location = (3.175, -5.0, 1.32)
ob_bloco_dungeon_wall_4599_3027_z0.parent = ob_parede_externa_leste_x4599_y3024_3038
ob_bloco_dungeon_wall_4599_3027_z0.matrix_parent_inverse = Matrix(((1.0, -0.0, 0.0, -3.5), (-0.0, 1.0, -0.0, 0.0), (0.0, -0.0, 1.0, -0.0), (-0.0, 0.0, -0.0, 1.0)))
ob_bloco_dungeon_wall_4599_3027_z0.location = (3.175, -4.0, 1.32)
ob_bloco_dungeon_wall_4599_3028_z0.parent = ob_parede_externa_leste_x4599_y3024_3038
ob_bloco_dungeon_wall_4599_3028_z0.matrix_parent_inverse = Matrix(((1.0, -0.0, 0.0, -3.5), (-0.0, 1.0, -0.0, 0.0), (0.0, -0.0, 1.0, -0.0), (-0.0, 0.0, -0.0, 1.0)))
ob_bloco_dungeon_wall_4599_3028_z0.location = (3.175, -3.0, 1.32)
ob_bloco_dungeon_wall_4599_3029_z0.parent = ob_parede_externa_leste_x4599_y3024_3038
ob_bloco_dungeon_wall_4599_3029_z0.matrix_parent_inverse = Matrix(((1.0, -0.0, 0.0, -3.5), (-0.0, 1.0, -0.0, 0.0), (0.0, -0.0, 1.0, -0.0), (-0.0, 0.0, -0.0, 1.0)))
ob_bloco_dungeon_wall_4599_3029_z0.location = (3.175, -2.0, 1.32)
ob_bloco_dungeon_wall_4599_3030_z0.parent = ob_parede_externa_leste_x4599_y3024_3038
ob_bloco_dungeon_wall_4599_3030_z0.matrix_parent_inverse = Matrix(((1.0, -0.0, 0.0, -3.5), (-0.0, 1.0, -0.0, 0.0), (0.0, -0.0, 1.0, -0.0), (-0.0, 0.0, -0.0, 1.0)))
ob_bloco_dungeon_wall_4599_3030_z0.location = (3.175, -1.0, 1.32)
ob_bloco_dungeon_wall_4599_3031_z0.parent = ob_parede_externa_leste_x4599_y3024_3038
ob_bloco_dungeon_wall_4599_3031_z0.matrix_parent_inverse = Matrix(((1.0, -0.0, 0.0, -3.5), (-0.0, 1.0, -0.0, 0.0), (0.0, -0.0, 1.0, -0.0), (-0.0, 0.0, -0.0, 1.0)))
ob_bloco_dungeon_wall_4599_3031_z0.location = (3.175, 0.0, 1.32)
ob_bloco_dungeon_wall_4599_3032_z0.parent = ob_parede_externa_leste_x4599_y3024_3038
ob_bloco_dungeon_wall_4599_3032_z0.matrix_parent_inverse = Matrix(((1.0, -0.0, 0.0, -3.5), (-0.0, 1.0, -0.0, 0.0), (0.0, -0.0, 1.0, -0.0), (-0.0, 0.0, -0.0, 1.0)))
ob_bloco_dungeon_wall_4599_3032_z0.location = (3.175, 1.0, 1.32)
ob_bloco_dungeon_wall_4599_3033_z0.parent = ob_parede_externa_leste_x4599_y3024_3038
ob_bloco_dungeon_wall_4599_3033_z0.matrix_parent_inverse = Matrix(((1.0, -0.0, 0.0, -3.5), (-0.0, 1.0, -0.0, 0.0), (0.0, -0.0, 1.0, -0.0), (-0.0, 0.0, -0.0, 1.0)))
ob_bloco_dungeon_wall_4599_3033_z0.location = (3.175, 2.0, 1.32)
ob_bloco_dungeon_wall_4599_3034_z0.parent = ob_parede_externa_leste_x4599_y3024_3038
ob_bloco_dungeon_wall_4599_3034_z0.matrix_parent_inverse = Matrix(((1.0, -0.0, 0.0, -3.5), (-0.0, 1.0, -0.0, 0.0), (0.0, -0.0, 1.0, -0.0), (-0.0, 0.0, -0.0, 1.0)))
ob_bloco_dungeon_wall_4599_3034_z0.location = (3.175, 3.0, 1.32)
ob_bloco_dungeon_wall_4599_3035_z0.parent = ob_parede_externa_leste_x4599_y3024_3038
ob_bloco_dungeon_wall_4599_3035_z0.matrix_parent_inverse = Matrix(((1.0, -0.0, 0.0, -3.5), (-0.0, 1.0, -0.0, 0.0), (0.0, -0.0, 1.0, -0.0), (-0.0, 0.0, -0.0, 1.0)))
ob_bloco_dungeon_wall_4599_3035_z0.location = (3.175, 4.0, 1.32)
ob_bloco_dungeon_wall_4599_3036_z0.parent = ob_parede_externa_leste_x4599_y3024_3038
ob_bloco_dungeon_wall_4599_3036_z0.matrix_parent_inverse = Matrix(((1.0, -0.0, 0.0, -3.5), (-0.0, 1.0, -0.0, 0.0), (0.0, -0.0, 1.0, -0.0), (-0.0, 0.0, -0.0, 1.0)))
ob_bloco_dungeon_wall_4599_3036_z0.location = (3.175, 5.0, 1.32)
ob_bloco_dungeon_wall_4599_3037_z0.parent = ob_parede_externa_leste_x4599_y3024_3038
ob_bloco_dungeon_wall_4599_3037_z0.matrix_parent_inverse = Matrix(((1.0, -0.0, 0.0, -3.5), (-0.0, 1.0, -0.0, 0.0), (0.0, -0.0, 1.0, -0.0), (-0.0, 0.0, -0.0, 1.0)))
ob_bloco_dungeon_wall_4599_3037_z0.location = (3.175, 6.0, 1.32)
ob_bloco_dungeon_wall_4599_3038_z0.parent = ob_parede_externa_leste_x4599_y3024_3038
ob_bloco_dungeon_wall_4599_3038_z0.matrix_parent_inverse = Matrix(((1.0, -0.0, 0.0, -3.5), (-0.0, 1.0, -0.0, 0.0), (0.0, -0.0, 1.0, -0.0), (-0.0, 0.0, -0.0, 1.0)))
ob_bloco_dungeon_wall_4599_3038_z0.location = (3.175, 7.0, 1.32)

# ---- collection membership
col_01_paredes_externas.objects.link(ob_parede_externa_norte_y3023_x4592_4599)
col_01_paredes_externas.objects.link(ob_bloco_dungeon_wall_4592_3023_z0)
col_01_paredes_externas.objects.link(ob_bloco_dungeon_wall_4593_3023_z0)
col_01_paredes_externas.objects.link(ob_bloco_dungeon_wall_4594_3023_z0)
col_01_paredes_externas.objects.link(ob_bloco_dungeon_wall_4595_3023_z0)
col_01_paredes_externas.objects.link(ob_bloco_dungeon_wall_4596_3023_z0)
col_01_paredes_externas.objects.link(ob_bloco_dungeon_wall_4597_3023_z0)
col_01_paredes_externas.objects.link(ob_bloco_dungeon_wall_4598_3023_z0)
col_01_paredes_externas.objects.link(ob_bloco_dungeon_wall_4599_3023_z0)
col_01_paredes_externas.objects.link(ob_parede_externa_sul_y3039_x4592_4599)
col_01_paredes_externas.objects.link(ob_bloco_dungeon_wall_4592_3039_z0)
col_01_paredes_externas.objects.link(ob_bloco_dungeon_wall_4593_3039_z0)
col_01_paredes_externas.objects.link(ob_bloco_dungeon_wall_4594_3039_z0)
col_01_paredes_externas.objects.link(ob_bloco_dungeon_wall_4595_3039_z0)
col_01_paredes_externas.objects.link(ob_bloco_dungeon_wall_4596_3039_z0)
col_01_paredes_externas.objects.link(ob_bloco_dungeon_wall_4597_3039_z0)
col_01_paredes_externas.objects.link(ob_bloco_dungeon_wall_4598_3039_z0)
col_01_paredes_externas.objects.link(ob_bloco_dungeon_wall_4599_3039_z0)
col_01_paredes_externas.objects.link(ob_parede_externa_leste_x4599_y3024_3038)
col_01_paredes_externas.objects.link(ob_bloco_dungeon_wall_4599_3024_z0)
col_01_paredes_externas.objects.link(ob_bloco_dungeon_wall_4599_3025_z0)
col_01_paredes_externas.objects.link(ob_bloco_dungeon_wall_4599_3026_z0)
col_01_paredes_externas.objects.link(ob_bloco_dungeon_wall_4599_3027_z0)
col_01_paredes_externas.objects.link(ob_bloco_dungeon_wall_4599_3028_z0)
col_01_paredes_externas.objects.link(ob_bloco_dungeon_wall_4599_3029_z0)
col_01_paredes_externas.objects.link(ob_bloco_dungeon_wall_4599_3030_z0)
col_01_paredes_externas.objects.link(ob_bloco_dungeon_wall_4599_3031_z0)
col_01_paredes_externas.objects.link(ob_bloco_dungeon_wall_4599_3032_z0)
col_01_paredes_externas.objects.link(ob_bloco_dungeon_wall_4599_3033_z0)
col_01_paredes_externas.objects.link(ob_bloco_dungeon_wall_4599_3034_z0)
col_01_paredes_externas.objects.link(ob_bloco_dungeon_wall_4599_3035_z0)
col_01_paredes_externas.objects.link(ob_bloco_dungeon_wall_4599_3036_z0)
col_01_paredes_externas.objects.link(ob_bloco_dungeon_wall_4599_3037_z0)
col_01_paredes_externas.objects.link(ob_bloco_dungeon_wall_4599_3038_z0)

# ---- scene / render settings (as saved in the file)
scene.frame_start = 1; scene.frame_end = 250; scene.frame_set(1)
scene.render.engine = 'BLENDER_EEVEE_NEXT'
scene.render.bake_bias = 0.0
scene.render.bake_samples = 0
scene.cycles.sampling_pattern = 'TABULATED_SOBOL'
scene.eevee.use_volume_custom_range = False
bpy.context.view_layer.update()

# ---- added for rendering (the .blend has no active camera and no usable light): camera, sun + grey world if the file has none
cam_auto = bpy.data.cameras.new('AutoCamera')
cam_auto.lens = 50.0
cam_auto.sensor_width = 36.0
cam_auto.clip_end = 1000.0
ob_auto_camera = bpy.data.objects.new('AutoCamera', cam_auto)
scene.collection.objects.link(ob_auto_camera)
ob_auto_camera.location = (17.0174, -20.7459, 14.9339)
ob_auto_camera.rotation_euler = (1.09748, -7.21219e-08, 0.694738)
scene.camera = ob_auto_camera
light_auto_sun = bpy.data.lights.new('AutoSun', 'SUN')
light_auto_sun.energy = 3.0
light_auto_sun.angle = 0.0523599
ob_auto_sun = bpy.data.objects.new('AutoSun', light_auto_sun)
scene.collection.objects.link(ob_auto_sun)
ob_auto_sun.rotation_euler = (0.872665, 0.174533, 0.523599)
if scene.world is None:
    world_auto = bpy.data.worlds.new('AutoWorld')
    world_auto.color = (0.3, 0.3, 0.3)
    scene.world = world_auto
bpy.context.view_layer.update()
